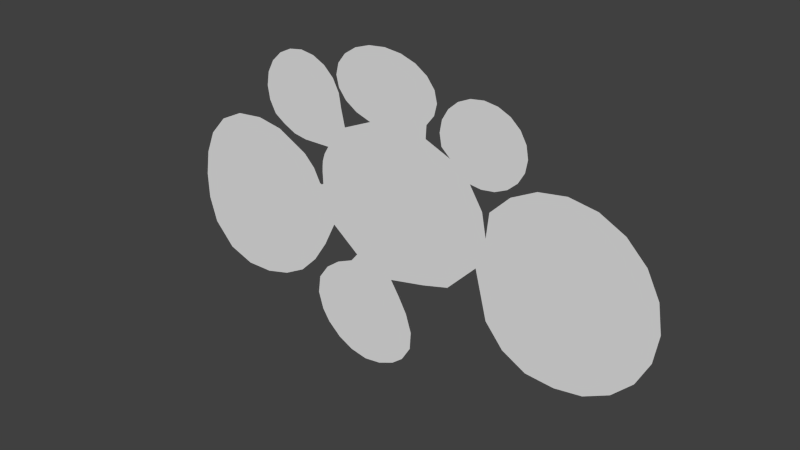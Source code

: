 # Source: Menu.blend  (saved by Blender 2.71.0; exported with 4.5.12 LTS)
import bpy
from mathutils import Matrix  # noqa: F401  (used for matrix-valued properties, if any)

bpy.ops.wm.read_factory_settings(use_empty=True)
scene = bpy.context.scene
scene.name = 'Scene'

# ---- collections
col_collection_1 = bpy.data.collections.new('Collection 1'); scene.collection.children.link(col_collection_1)

# ---- materials (node trees are filled in below, after node groups)
mat_stream_gate = bpy.data.materials.new('Stream Gate')
mat_stream_gate.alpha_threshold = 0.0
mat_stream_gate.use_transparent_shadow = False
mat_stream_gate.roughness = 0.5
mat_stream_gate.line_color = (0.0, 0.0, 0.0, 1.0)

# ---- material node trees

# ---- world
world_world = bpy.data.worlds.new('World'); scene.world = world_world
world_world.color = (0.05088, 0.05088, 0.05088)
world_world.use_sun_shadow = False
world_world.sun_shadow_jitter_overblur = 0.0
world_world.cycles.sampling_method = 'MANUAL'
world_world.cycles.sample_map_resolution = 256

# ---- meshes
me_cylinder__5 = bpy.data.meshes.new('Cylinder (5)')
me_cylinder__5.from_pydata([(-80.32, -5.312, -0.7303), (-54.9, 13.04, -0.7303), (-46.44, 11.56, -0.7303), (-36.3, 6.257, -0.7303), (-28.12, -5.089, -0.7303), (-25.2, -13.75, -0.7303), (-54.9, -40.3, -0.7303), (-63.73, -40.43, -0.7303), (-72.17, -37.33, -0.7303), (-54.9, -13.4, -0.7303), (-77.23, 2.179, -0.7303), (-71.64, 8.366, -0.7303), (-63.83, 12.15, -0.7303), (-29.13, -1.49, -0.7303), (-29.12, -21.63, -0.7303), (-33.7, -28.51, -0.7303), (-39.49, -34.27, -0.7303), (-46.72, -38.13, -0.7303), (-78.86, -30.0, -0.7303), (-81.35, -21.78, -0.7303), (-81.61, -13.4, -0.7303), (-49.89, 28.64, -0.7303), (-44.54, 35.66, -0.7303), (-27.26, 35.66, -0.7303), (-24.0, 32.56, -0.7303), (-21.91, 28.64, -0.7303), (-19.92, 18.76, -0.7303), (-27.26, 12.94, -0.7303), (-35.77, 10.91, -0.7303), (-49.89, 19.96, -0.7303), (-50.61, 24.3, -0.7303), (-35.9, 24.3, -0.7303), (-47.8, 32.56, -0.7303), (-40.44, 37.66, -0.7303), (-35.9, 38.35, -0.7303), (-31.36, 37.66, -0.7303), (-21.19, 24.3, -0.7303), (-26.64, 11.03, -0.7303), (-40.12, 11.66, -0.7303), (-44.21, 13.66, -0.7303), (-47.8, 16.04, -0.7303), (-19.26, 40.71, -0.7303), (-21.78, 37.48, -0.7303), (-15.33, 43.28, -0.7303), (-4.9, 45.49, -0.7303), (11.98, 37.48, -0.7303), (11.98, 30.32, -0.7303), (12.85, 33.9, -0.7303), (9.458, 27.09, -0.7303), (-10.38, 22.88, -0.7303), (-15.33, 24.52, -0.7303), (-22.65, 33.9, -0.7303), (-4.9, 33.9, -0.7303), (-10.38, 44.92, -0.7303), (0.5842, 44.92, -0.7303), (5.532, 43.28, -0.7303), (9.458, 40.71, -0.7303), (9.229, 23.05, -0.7303), (-1.608, 23.1, -0.7303), (-19.26, 27.09, -0.7303), (-21.78, 30.32, -0.7303), (16.55, 33.34, -0.7303), (14.57, 29.91, -0.7303), (19.62, 36.07, -0.7303), (23.5, 37.82, -0.7303), (35.98, 36.07, -0.7303), (39.05, 33.34, -0.7303), (41.03, 29.91, -0.7303), (41.03, 22.29, -0.7303), (41.71, 26.1, -0.7303), (39.05, 18.86, -0.7303), (35.98, 16.13, -0.7303), (27.8, 13.78, -0.7303), (14.57, 22.29, -0.7303), (13.89, 26.1, -0.7303), (27.8, 26.1, -0.7303), (27.8, 38.42, -0.7303), (32.1, 37.82, -0.7303), (32.1, 14.38, -0.7303), (24.16, 14.25, -0.7303), (17.55, 19.61, -0.7303), (-28.57, -29.38, -0.7303), (-9.229, -23.05, -0.7303), (-3.056, -24.65, -0.7303), (-0.31, -28.94, -0.7303), (2.591, -34.07, -0.7303), (4.456, -39.93, -0.7303), (1.086, -50.49, -0.7303), (-13.59, -56.57, -0.7303), (-28.62, -49.07, -0.7303), (-31.04, -45.31, -0.7303), (-31.86, -33.99, -0.7303), (-13.75, -39.85, -0.7303), (-24.0, -25.98, -0.7303), (-18.47, -23.58, -0.7303), (-16.21, -20.79, -0.7303), (4.09, -45.62, -0.7303), (-2.638, -53.46, -0.7303), (-7.93, -55.74, -0.7303), (-19.3, -55.49, -0.7303), (-24.27, -52.99, -0.7303), (-32.65, -39.84, -0.7303), (30.72, 8.005, -0.7303), (37.03, 14.29, -0.7303), (70.57, 14.29, -0.7303), (76.88, 8.005, -0.7303), (80.93, 0.08241, -0.7303), (82.33, -8.7, -0.7303), (76.88, -25.41, -0.7303), (70.57, -31.69, -0.7303), (62.62, -35.73, -0.7303), (44.59, -36.44, -0.7303), (29.86, 0.0, -0.7303), (53.8, -8.7, -0.7303), (44.98, 18.33, -0.7303), (53.8, 19.72, -0.7303), (62.62, 18.33, -0.7303), (80.93, -17.48, -0.7303), (53.8, -37.12, -0.7303), (36.8, -32.24, -0.7303), (30.93, -25.21, -0.7303), (26.97, -10.0, -0.7303), (28.4, -7.491, -0.7303), (28.4, 7.491, -0.7303), (0.0, 0.0, -0.7303), (17.55, -19.61, -0.7303), (8.913, -22.03, -0.7303), (-29.03, 5.844, -0.7303), (-28.14, 8.524, -0.7303), (-29.28, 2.48, -0.7303), (-29.19, 4.169, -0.7303), (-28.61, 7.191, -0.7303), (-30.46, -1.701, -0.7303), (-29.76, -1.94, -0.7303), (-32.76, 2.656, -0.7303)], [], [(10, 9, 11), (11, 9, 12), (14, 9, 15), (15, 9, 16), (16, 9, 17), (18, 9, 19), (19, 9, 20), (33, 31, 34), (34, 31, 35), (38, 31, 39), (39, 31, 40), (54, 52, 55), (55, 52, 56), (57, 52, 58), (59, 52, 60), (76, 75, 77), (27, 124, 26), (93, 92, 94), (97, 92, 98), (99, 92, 100), (114, 113, 115), (115, 113, 116), (119, 113, 120), (120, 113, 121), (121, 113, 122), (122, 113, 112), (37, 124, 27), (125, 124, 126), (0, 9, 10), (12, 9, 1), (1, 9, 2), (2, 9, 3), (3, 9, 134), (4, 9, 5), (5, 9, 14), (17, 9, 6), (6, 9, 7), (7, 9, 8), (8, 9, 18), (20, 9, 0), (21, 31, 32), (32, 31, 22), (22, 31, 33), (35, 31, 23), (23, 31, 24), (24, 31, 25), (25, 31, 36), (26, 31, 27), (27, 31, 37), (37, 31, 28), (28, 31, 38), (40, 31, 29), (29, 31, 30), (30, 31, 21), (42, 52, 41), (41, 52, 43), (43, 52, 53), (53, 52, 44), (44, 52, 54), (56, 52, 45), (45, 52, 47), (47, 52, 46), (46, 52, 48), (48, 52, 57), (49, 52, 50), (50, 52, 59), (60, 52, 51), (51, 52, 42), (62, 75, 61), (61, 75, 63), (63, 75, 64), (64, 75, 76), (77, 75, 65), (65, 75, 66), (66, 75, 67), (67, 75, 69), (69, 75, 68), (68, 75, 70), (70, 75, 71), (71, 75, 78), (78, 75, 72), (72, 75, 79), (80, 75, 73), (73, 75, 74), (74, 75, 62), (91, 92, 81), (81, 92, 93), (82, 92, 83), (83, 92, 84), (84, 92, 85), (85, 92, 86), (86, 92, 96), (96, 92, 87), (87, 92, 97), (98, 92, 88), (88, 92, 99), (100, 92, 89), (89, 92, 90), (90, 92, 101), (101, 92, 91), (112, 113, 102), (102, 113, 103), (103, 113, 114), (116, 113, 104), (104, 113, 105), (105, 113, 106), (106, 113, 107), (107, 113, 117), (117, 113, 108), (108, 113, 109), (109, 113, 110), (110, 113, 118), (118, 113, 111), (111, 113, 119), (36, 31, 26), (49, 124, 58), (57, 124, 80), (79, 124, 123), (112, 124, 122), (122, 124, 121), (82, 124, 95), (126, 124, 83), (83, 124, 82), (95, 124, 5), (5, 124, 4), (4, 124, 13), (124, 127, 130), (58, 52, 49), (79, 75, 80), (121, 124, 125), (123, 124, 112), (80, 124, 79), (26, 124, 49), (58, 124, 57), (127, 124, 131), (13, 124, 129), (124, 37, 128), (124, 128, 131), (129, 124, 130), (133, 132, 4), (13, 133, 4), (9, 132, 134), (9, 4, 132), (95, 94, 82), (94, 92, 82)])
_uv = me_cylinder__5.uv_layers.new(name='UVMap')
_uv.uv.foreach_set('vector', [0.9016, 0.7916, 0.5002, 0.4999, 0.7918, 0.9013, 0.7918, 0.9013, 0.5002, 0.4999, 0.6535, 0.9718, 0.02839, 0.3466, 0.5002, 0.4999, 0.09886, 0.2083, 0.09886, 0.2083, 0.5002, 0.4999, 0.2086, 0.09858, 0.2086, 0.09858, 0.5002, 0.4999, 0.3469, 0.02811, 0.9016, 0.2083, 0.5002, 0.4999, 0.9721, 0.3466, 0.9721, 0.3466, 0.5002, 0.4999, 0.9963, 0.4999, 0.6535, 0.9718, 0.5002, 0.4999, 0.5002, 0.9961, 0.5002, 0.9961, 0.5002, 0.4999, 0.3469, 0.9718, 0.6535, 0.02811, 0.5002, 0.4999, 0.7918, 0.09858, 0.7918, 0.09858, 0.5002, 0.4999, 0.9016, 0.2083, 0.3469, 0.9718, 0.5002, 0.4999, 0.2086, 0.9013, 0.2086, 0.9013, 0.5002, 0.4999, 0.09886, 0.7916, 0.2086, 0.09858, 0.5002, 0.4999, 0.3469, 0.02811, 0.9016, 0.2083, 0.5002, 0.4999, 0.9721, 0.3466, 0.5002, 0.9961, 0.5002, 0.4999, 0.3469, 0.9718, 0.9016, 0.7916, 0.5002, 0.4999, 0.7918, 0.9013, 0.7918, 0.9013, 0.5002, 0.4999, 0.6535, 0.9718, 0.2086, 0.09858, 0.5002, 0.4999, 0.3469, 0.02811, 0.6535, 0.02811, 0.5002, 0.4999, 0.7918, 0.09858, 0.6535, 0.9718, 0.5002, 0.4999, 0.5002, 0.9961, 0.5002, 0.9961, 0.5002, 0.4999, 0.3469, 0.9718, 0.7918, 0.09858, 0.5002, 0.4999, 0.9016, 0.2083, 0.9016, 0.2083, 0.5002, 0.4999, 0.9721, 0.3466, 0.9721, 0.3466, 0.5002, 0.4999, 0.9963, 0.4999, 0.9963, 0.4999, 0.5002, 0.4999, 0.9721, 0.6533, 0.9721, 0.6533, 0.5002, 0.4999, 0.9016, 0.7916, 0.2086, 0.09858, 0.5002, 0.4999, 0.3469, 0.02811, 0.9721, 0.6533, 0.5002, 0.4999, 0.9016, 0.7916, 0.6535, 0.9718, 0.5002, 0.4999, 0.5002, 0.9961, 0.5002, 0.9961, 0.5002, 0.4999, 0.3469, 0.9718, 0.3469, 0.9718, 0.5002, 0.4999, 0.2086, 0.9013, 0.2086, 0.9013, 0.5002, 0.4999, 0.1772, 0.8699, 0.02839, 0.6533, 0.5002, 0.4999, 0.004108, 0.4999, 0.004108, 0.4999, 0.5002, 0.4999, 0.02839, 0.3466, 0.3469, 0.02811, 0.5002, 0.4999, 0.5002, 0.003828, 0.5002, 0.003828, 0.5002, 0.4999, 0.6535, 0.02811, 0.6535, 0.02811, 0.5002, 0.4999, 0.7918, 0.09858, 0.7918, 0.09858, 0.5002, 0.4999, 0.9016, 0.2083, 0.9963, 0.4999, 0.5002, 0.4999, 0.9721, 0.6533, 0.9721, 0.6533, 0.5002, 0.4999, 0.9016, 0.7916, 0.9016, 0.7916, 0.5002, 0.4999, 0.7918, 0.9013, 0.7918, 0.9013, 0.5002, 0.4999, 0.6535, 0.9718, 0.3469, 0.9718, 0.5002, 0.4999, 0.2086, 0.9013, 0.2086, 0.9013, 0.5002, 0.4999, 0.09886, 0.7916, 0.09886, 0.7916, 0.5002, 0.4999, 0.02839, 0.6533, 0.02839, 0.6533, 0.5002, 0.4999, 0.004108, 0.4999, 0.09886, 0.2083, 0.5002, 0.4999, 0.2086, 0.09858, 0.2086, 0.09858, 0.5002, 0.4999, 0.3469, 0.02811, 0.3469, 0.02811, 0.5002, 0.4999, 0.5002, 0.003828, 0.5002, 0.003828, 0.5002, 0.4999, 0.6535, 0.02811, 0.9016, 0.2083, 0.5002, 0.4999, 0.9721, 0.3466, 0.9721, 0.3466, 0.5002, 0.4999, 0.9963, 0.4999, 0.9963, 0.4999, 0.5002, 0.4999, 0.9721, 0.6533, 0.9721, 0.6533, 0.5002, 0.4999, 0.9016, 0.7916, 0.9016, 0.7916, 0.5002, 0.4999, 0.7918, 0.9013, 0.7918, 0.9013, 0.5002, 0.4999, 0.6535, 0.9718, 0.6535, 0.9718, 0.5002, 0.4999, 0.5002, 0.9961, 0.5002, 0.9961, 0.5002, 0.4999, 0.3469, 0.9718, 0.09886, 0.7916, 0.5002, 0.4999, 0.02839, 0.6533, 0.02839, 0.6533, 0.5002, 0.4999, 0.004108, 0.4999, 0.004108, 0.4999, 0.5002, 0.4999, 0.02839, 0.3466, 0.02839, 0.3466, 0.5002, 0.4999, 0.09886, 0.2083, 0.09886, 0.2083, 0.5002, 0.4999, 0.2086, 0.09858, 0.6535, 0.02811, 0.5002, 0.4999, 0.7918, 0.09858, 0.7918, 0.09858, 0.5002, 0.4999, 0.9016, 0.2083, 0.9721, 0.3466, 0.5002, 0.4999, 0.9963, 0.4999, 0.9963, 0.4999, 0.5002, 0.4999, 0.9721, 0.6533, 0.9721, 0.6533, 0.5002, 0.4999, 0.9016, 0.7916, 0.9016, 0.7916, 0.5002, 0.4999, 0.7918, 0.9013, 0.7918, 0.9013, 0.5002, 0.4999, 0.6535, 0.9718, 0.6535, 0.9718, 0.5002, 0.4999, 0.5002, 0.9961, 0.3469, 0.9718, 0.5002, 0.4999, 0.2086, 0.9013, 0.2086, 0.9013, 0.5002, 0.4999, 0.09886, 0.7916, 0.09886, 0.7916, 0.5002, 0.4999, 0.02839, 0.6533, 0.02839, 0.6533, 0.5002, 0.4999, 0.004108, 0.4999, 0.004108, 0.4999, 0.5002, 0.4999, 0.02839, 0.3466, 0.02839, 0.3466, 0.5002, 0.4999, 0.09886, 0.2083, 0.09886, 0.2083, 0.5002, 0.4999, 0.2086, 0.09858, 0.2086, 0.09858, 0.5002, 0.4999, 0.3469, 0.02811, 0.3469, 0.02811, 0.5002, 0.4999, 0.5002, 0.003828, 0.5002, 0.003828, 0.5002, 0.4999, 0.6535, 0.02811, 0.9016, 0.2083, 0.5002, 0.4999, 0.9721, 0.3466, 0.9721, 0.3466, 0.5002, 0.4999, 0.9963, 0.4999, 0.9963, 0.4999, 0.5002, 0.4999, 0.9721, 0.6533, 0.9721, 0.6533, 0.5002, 0.4999, 0.9016, 0.7916, 0.9016, 0.7916, 0.5002, 0.4999, 0.7918, 0.9013, 0.3469, 0.9718, 0.5002, 0.4999, 0.2086, 0.9013, 0.2086, 0.9013, 0.5002, 0.4999, 0.09886, 0.7916, 0.09886, 0.7916, 0.5002, 0.4999, 0.02839, 0.6533, 0.02839, 0.6533, 0.5002, 0.4999, 0.004108, 0.4999, 0.004108, 0.4999, 0.5002, 0.4999, 0.02839, 0.3466, 0.02839, 0.3466, 0.5002, 0.4999, 0.09886, 0.2083, 0.09886, 0.2083, 0.5002, 0.4999, 0.2086, 0.09858, 0.3469, 0.02811, 0.5002, 0.4999, 0.5002, 0.003828, 0.5002, 0.003828, 0.5002, 0.4999, 0.6535, 0.02811, 0.7918, 0.09858, 0.5002, 0.4999, 0.9016, 0.2083, 0.9016, 0.2083, 0.5002, 0.4999, 0.9721, 0.3466, 0.9721, 0.3466, 0.5002, 0.4999, 0.9963, 0.4999, 0.9963, 0.4999, 0.5002, 0.4999, 0.9721, 0.6533, 0.9721, 0.6533, 0.5002, 0.4999, 0.9016, 0.7916, 0.9016, 0.7916, 0.5002, 0.4999, 0.7918, 0.9013, 0.7918, 0.9013, 0.5002, 0.4999, 0.6535, 0.9718, 0.3469, 0.9718, 0.5002, 0.4999, 0.2086, 0.9013, 0.2086, 0.9013, 0.5002, 0.4999, 0.09886, 0.7916, 0.09886, 0.7916, 0.5002, 0.4999, 0.02839, 0.6533, 0.02839, 0.6533, 0.5002, 0.4999, 0.004108, 0.4999, 0.004108, 0.4999, 0.5002, 0.4999, 0.02839, 0.3466, 0.02839, 0.3466, 0.5002, 0.4999, 0.09886, 0.2083, 0.09886, 0.2083, 0.5002, 0.4999, 0.2086, 0.09858, 0.2086, 0.09858, 0.5002, 0.4999, 0.3469, 0.02811, 0.3469, 0.02811, 0.5002, 0.4999, 0.5002, 0.003828, 0.5002, 0.003828, 0.5002, 0.4999, 0.6535, 0.02811, 0.6535, 0.02811, 0.5002, 0.4999, 0.7918, 0.09858, 0.004108, 0.4999, 0.5002, 0.4999, 0.02839, 0.3466, 0.6535, 0.9718, 0.5002, 0.4999, 0.5002, 0.9961, 0.3469, 0.9718, 0.5002, 0.4999, 0.2086, 0.9013, 0.09886, 0.7916, 0.5002, 0.4999, 0.02839, 0.6533, 0.004108, 0.4999, 0.5002, 0.4999, 0.02839, 0.3466, 0.02839, 0.3466, 0.5002, 0.4999, 0.09886, 0.2083, 0.6535, 0.02811, 0.5002, 0.4999, 0.7918, 0.09858, 0.3469, 0.02811, 0.5002, 0.4999, 0.5002, 0.003828, 0.5002, 0.003828, 0.5002, 0.4999, 0.6535, 0.02811, 0.7918, 0.09858, 0.5002, 0.4999, 0.9016, 0.2083, 0.9016, 0.2083, 0.5002, 0.4999, 0.9721, 0.3466, 0.9721, 0.3466, 0.5002, 0.4999, 0.9963, 0.4999, 0.5002, 0.4999, 0.9842, 0.5766, 0.9871, 0.5582, 0.5002, 0.003828, 0.5002, 0.4999, 0.6535, 0.02811, 0.7918, 0.09858, 0.5002, 0.4999, 0.9016, 0.2083, 0.09886, 0.2083, 0.5002, 0.4999, 0.2086, 0.09858, 0.02839, 0.6533, 0.5002, 0.4999, 0.004108, 0.4999, 0.2086, 0.9013, 0.5002, 0.4999, 0.09886, 0.7916, 0.7918, 0.9013, 0.5002, 0.4999, 0.6535, 0.9718, 0.5002, 0.9961, 0.5002, 0.4999, 0.3469, 0.9718, 0.9842, 0.5766, 0.5002, 0.4999, 0.9812, 0.5958, 0.9963, 0.4999, 0.5002, 0.4999, 0.99, 0.5398, 0.5002, 0.4999, 0.9721, 0.6533, 0.9781, 0.6149, 0.5002, 0.4999, 0.9781, 0.6149, 0.9812, 0.5958, 0.99, 0.5398, 0.5002, 0.4999, 0.9871, 0.5582, 0.0, 0.0, 0.0, 0.0, 0.9963, 0.4999, 0.0, 0.0, 0.0, 0.0, 0.9963, 0.4999, 0.5002, 0.4999, 0.1457, 0.8384, 0.1772, 0.8699, 0.5002, 0.4999, 0.02839, 0.6533, 0.0, 0.0, 0.0, 0.0, 0.0, 0.0, 0.7918, 0.09858, 0.0, 0.0, 0.5002, 0.4999, 0.3469, 0.9718])
me_cylinder__5.materials.append(mat_stream_gate)
me_cylinder__5.use_remesh_preserve_volume = False
me_cylinder__5.use_remesh_preserve_attributes = False
me_cylinder__5.use_mirror_vertex_groups = False
me_cylinder__5.update()

# ---- objects
ob_menu_walls = bpy.data.objects.new('Menu Walls', me_cylinder__5)

# ---- transforms, parenting, visibility, modifiers, constraints
ob_menu_walls.location = (0.0, 0.0, 0.0)
ob_menu_walls.rotation_euler = (1.571, -0.0, 0.0)
ob_menu_walls.lineart.crease_threshold = 0.0

# ---- collection membership
col_collection_1.objects.link(ob_menu_walls)

# ---- scene / render settings (as saved in the file)
scene.frame_start = 1; scene.frame_end = 250; scene.frame_set(1)
scene.render.engine = 'BLENDER_EEVEE_NEXT'
scene.render.resolution_percentage = 50
scene.render.dither_intensity = 0.0
scene.cycles.use_denoising = False
scene.cycles.samples = 10
scene.cycles.sampling_pattern = 'TABULATED_SOBOL'
scene.cycles.light_sampling_threshold = 0.0
scene.cycles.use_adaptive_sampling = False
scene.cycles.use_light_tree = False
scene.cycles.blur_glossy = 0.0
scene.cycles.volume_bounces = 1
scene.cycles.pixel_filter_type = 'GAUSSIAN'
scene.cycles.sample_clamp_indirect = 0.0
scene.view_settings.view_transform = 'Standard'
bpy.context.view_layer.update()

# ---- added for rendering (the .blend has no active camera and no usable light): camera, sun
cam_auto = bpy.data.cameras.new('AutoCamera')
cam_auto.lens = 50.0
cam_auto.sensor_width = 36.0
cam_auto.clip_end = 3135.64
ob_auto_camera = bpy.data.objects.new('AutoCamera', cam_auto)
scene.collection.objects.link(ob_auto_camera)
ob_auto_camera.location = (179.027, -213.673, 137.398)
ob_auto_camera.rotation_euler = (1.09748, -7.21219e-08, 0.694738)
scene.camera = ob_auto_camera
light_auto_sun = bpy.data.lights.new('AutoSun', 'SUN')
light_auto_sun.energy = 3.0
light_auto_sun.angle = 0.0523599
ob_auto_sun = bpy.data.objects.new('AutoSun', light_auto_sun)
scene.collection.objects.link(ob_auto_sun)
ob_auto_sun.rotation_euler = (0.872665, 0.174533, 0.523599)
bpy.context.view_layer.update()

